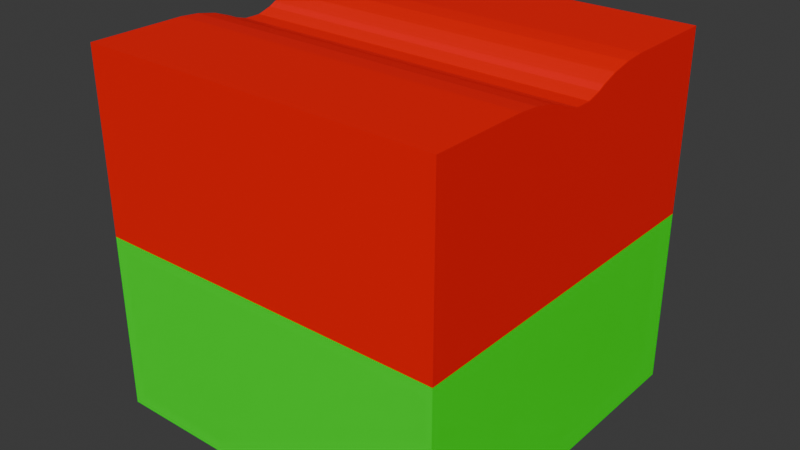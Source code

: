 # Source: Farm_Tile.blend  (saved by Blender 4.5.91; exported with 4.5.12 LTS)
import bpy
from mathutils import Matrix  # noqa: F401  (used for matrix-valued properties, if any)

bpy.ops.wm.read_factory_settings(use_empty=True)
scene = bpy.context.scene
scene.name = 'Scene'

# ---- collections
col_collection = bpy.data.collections.new('Collection'); scene.collection.children.link(col_collection)

# ---- materials (node trees are filled in below, after node groups)
mat_cube = bpy.data.materials.new('Cube')
mat_dirt = bpy.data.materials.new('Dirt')
mat_dirt.alpha_threshold = 0.0
mat_dirt.roughness = 0.5
mat_dirt.line_color = (0.0, 0.0, 0.0, 1.0)

# ---- material node trees
mat_cube.use_nodes = True; mat_cube.node_tree.nodes.clear()
_N = mat_cube.node_tree.nodes; _L = mat_cube.node_tree.links
n0 = _N.new('ShaderNodeBsdfPrincipled'); n0.name = 'Principled BSDF'; n0.location = (-200, 100)
n0.inputs[0].default_value = (0.0, 1.0, 0.0, 1.0)
n1 = _N.new('ShaderNodeOutputMaterial'); n1.name = 'Material Output'; n1.location = (200, 100)
_L.new(n0.outputs[0], n1.inputs[0])
n1.is_active_output = True
mat_dirt.use_nodes = True; mat_dirt.node_tree.nodes.clear()
_N = mat_dirt.node_tree.nodes; _L = mat_dirt.node_tree.links
n0 = _N.new('ShaderNodeOutputMaterial'); n0.name = 'Material Output'; n0.location = (200, 100)
n1 = _N.new('ShaderNodeBsdfPrincipled'); n1.name = 'Principled BSDF'; n1.location = (-200, 100)
n1.inputs[0].default_value = (1.0, 0.0, 0.0, 1.0)
n1.inputs[3].default_value = 1.45
_L.new(n1.outputs[0], n0.inputs[0])
n0.is_active_output = True

# ---- world
world_world = bpy.data.worlds.new('World'); scene.world = world_world
world_world.use_nodes = True; world_world.node_tree.nodes.clear()
_N = world_world.node_tree.nodes; _L = world_world.node_tree.links
n0 = _N.new('ShaderNodeOutputWorld'); n0.name = 'World Output'; n0.location = (200, 100)
n1 = _N.new('ShaderNodeBackground'); n1.name = 'Background'; n1.location = (-200, 100)
n1.inputs[0].default_value = (0.05088, 0.05088, 0.05088, 1.0)
_L.new(n1.outputs[0], n0.inputs[0])
n0.is_active_output = True
world_world.color = (0.05088, 0.05088, 0.05088)
world_world.sun_shadow_jitter_overblur = 0.0

# ---- meshes
me_cube_003 = bpy.data.meshes.new('Cube.003')
me_cube_003.from_pydata([(-1.0, -1.0, -2.0), (-1.0, -1.0, 0.0), (-1.0, 1.0, -2.0), (-1.0, 1.0, 0.0), (1.0, -1.0, -2.0), (1.0, -1.0, 0.0), (1.0, 1.0, -2.0), (1.0, 1.0, 0.0), (-1.0, -1.0, 0.0), (-1.0, -1.0, 2.0), (-1.0, 1.0, 0.0), (-1.0, 1.0, 2.0), (1.0, -1.0, 0.0), (1.0, -1.0, 2.0), (1.0, 1.0, 0.0), (1.0, 1.0, 2.0), (-1.0, 0.164, 1.875), (-1.0, 0.4663, 2.0), (-1.0, 0.2503, 1.937), (-1.0, 0.361, 1.983), (-1.0, -0.1252, 1.836), (-1.0, 0.1252, 1.836), (-1.0, -0.04583, 1.79), (-1.0, 0.04583, 1.79), (-1.0, -0.4663, 2.0), (-1.0, -0.164, 1.875), (-1.0, -0.361, 1.983), (-1.0, -0.2503, 1.937), (1.0, 0.1252, 1.836), (1.0, -0.1252, 1.836), (1.0, 0.04583, 1.79), (1.0, -0.04583, 1.79), (1.0, -0.164, 1.875), (1.0, -0.4663, 2.0), (1.0, -0.2503, 1.937), (1.0, -0.361, 1.983), (1.0, 0.4663, 2.0), (1.0, 0.164, 1.875), (1.0, 0.361, 1.983), (1.0, 0.2503, 1.937)], [], [(0, 1, 3, 2), (2, 3, 7, 6), (6, 7, 5, 4), (4, 5, 1, 0), (2, 6, 4, 0), (7, 3, 1, 5), (10, 11, 15, 14), (12, 13, 9, 8), (10, 14, 12, 8), (24, 33, 35, 26), (26, 35, 34, 27), (27, 34, 32, 25), (16, 37, 39, 18), (18, 39, 38, 19), (19, 38, 36, 17), (20, 29, 31, 22), (22, 31, 30, 23), (23, 30, 28, 21), (16, 21, 28, 37), (16, 18, 19, 17, 11, 10, 8, 9, 24, 26, 27, 25, 20, 22, 23, 21), (36, 15, 11, 17), (32, 29, 20, 25), (24, 9, 13, 33), (32, 34, 35, 33, 13, 12, 14, 15, 36, 38, 39, 37, 28, 30, 31, 29)])
me_cube_003.polygons.foreach_set('material_index', [0, 0, 0, 0, 0, 0, 1, 1, 1, 1, 1, 1, 1, 1, 1, 1, 1, 1, 1, 1, 1, 1, 1, 1])
_uv = me_cube_003.uv_layers.new(name='UVMap')
_uv.uv.foreach_set('vector', [0.375, 0.0, 0.625, 0.0, 0.625, 0.25, 0.375, 0.25, 0.375, 0.25, 0.625, 0.25, 0.625, 0.5, 0.375, 0.5, 0.375, 0.5, 0.625, 0.5, 0.625, 0.75, 0.375, 0.75, 0.375, 0.75, 0.625, 0.75, 0.625, 1.0, 0.375, 1.0, 0.125, 0.5, 0.375, 0.5, 0.375, 0.75, 0.125, 0.75, 0.625, 0.5, 0.875, 0.5, 0.875, 0.75, 0.625, 0.75, 0.375, 0.25, 0.625, 0.25, 0.625, 0.5, 0.375, 0.5, 0.375, 0.75, 0.625, 0.75, 0.625, 1.0, 0.375, 1.0, 0.125, 0.5, 0.375, 0.5, 0.375, 0.75, 0.125, 0.75, 0.875, 0.6833, 0.625, 0.6833, 0.6231, 0.6701, 0.875, 0.6701, 0.875, 0.6701, 0.6231, 0.6701, 0.6176, 0.6566, 0.875, 0.6612, 0.4261, 0.9886, 0.4261, 0.7614, 0.404, 0.7614, 0.404, 0.9886, 0.1364, 0.721, 0.3636, 0.721, 0.3636, 0.6989, 0.1364, 0.6989, 0.875, 0.5888, 0.6176, 0.5934, 0.6231, 0.5799, 0.875, 0.5799, 0.875, 0.5799, 0.6231, 0.5799, 0.625, 0.5667, 0.875, 0.5667, 0.3971, 0.9886, 0.3971, 0.7614, 0.3861, 0.7614, 0.3861, 0.9886, 0.3861, 0.9886, 0.3861, 0.7614, 0.375, 0.7614, 0.375, 0.9886, 0.1364, 0.75, 0.3636, 0.75, 0.3636, 0.7279, 0.1364, 0.7279, 0.1364, 0.721, 0.1364, 0.7279, 0.3636, 0.7279, 0.3636, 0.721, 0.6093, 0.1455, 0.6172, 0.1563, 0.6229, 0.1701, 0.625, 0.1833, 0.625, 0.25, 0.375, 0.25, 0.375, 0.0, 0.625, 0.0, 0.625, 0.06671, 0.6229, 0.07988, 0.6172, 0.09371, 0.6093, 0.1045, 0.6045, 0.1093, 0.5988, 0.1193, 0.5988, 0.1307, 0.6045, 0.1407, 0.625, 0.5667, 0.625, 0.5, 0.875, 0.5, 0.875, 0.5667, 0.404, 0.7614, 0.3971, 0.7614, 0.3971, 0.9886, 0.404, 0.9886, 0.875, 0.6833, 0.875, 0.75, 0.625, 0.75, 0.625, 0.6833, 0.6093, 0.6455, 0.6176, 0.6566, 0.6231, 0.6701, 0.625, 0.6833, 0.625, 0.75, 0.375, 0.75, 0.375, 0.5, 0.625, 0.5, 0.625, 0.5667, 0.6231, 0.5799, 0.6176, 0.5934, 0.6093, 0.6045, 0.6045, 0.6093, 0.5988, 0.6193, 0.5988, 0.6307, 0.6045, 0.6407])
me_cube_003.materials.append(mat_cube)
me_cube_003.materials.append(mat_dirt)
me_cube_003.update()

# ---- objects
ob_cube_001 = bpy.data.objects.new('Cube.001', me_cube_003)

# ---- transforms, parenting, visibility, modifiers, constraints
ob_cube_001.location = (0.0, 0.0, 0.0)
ob_cube_001.scale = (1.0, 1.0, 0.5)

# ---- collection membership
col_collection.objects.link(ob_cube_001)

# ---- scene / render settings (as saved in the file)
scene.frame_start = 1; scene.frame_end = 250; scene.frame_set(1)
scene.render.engine = 'BLENDER_EEVEE_NEXT'
bpy.context.view_layer.update()

# ---- added for rendering (the .blend has no active camera and no usable light): camera, sun
cam_auto = bpy.data.cameras.new('AutoCamera')
cam_auto.lens = 50.0
cam_auto.sensor_width = 36.0
cam_auto.clip_end = 1000.0
ob_auto_camera = bpy.data.objects.new('AutoCamera', cam_auto)
scene.collection.objects.link(ob_auto_camera)
ob_auto_camera.location = (3.20507, -3.84609, 2.56406)
ob_auto_camera.rotation_euler = (1.09748, -7.21219e-08, 0.694738)
scene.camera = ob_auto_camera
light_auto_sun = bpy.data.lights.new('AutoSun', 'SUN')
light_auto_sun.energy = 3.0
light_auto_sun.angle = 0.0523599
ob_auto_sun = bpy.data.objects.new('AutoSun', light_auto_sun)
scene.collection.objects.link(ob_auto_sun)
ob_auto_sun.rotation_euler = (0.872665, 0.174533, 0.523599)
bpy.context.view_layer.update()
